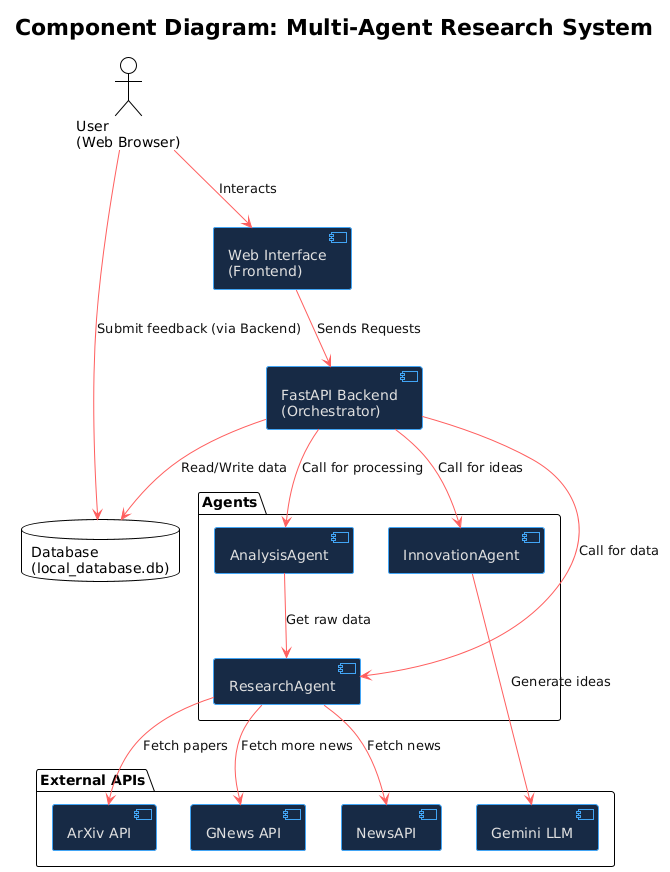

The diagram above was rendered by PlantUML. Its source (embedded in the PNG):
@startuml
!theme plain

title Component Diagram: Multi-Agent Research System

skinparam component {
  BackgroundColor #172A45
  BorderColor #42A5F5
  FontColor #E0E0E0
  ArrowColor #FF5E5E
  ArrowFontColor #111111
}

actor "User\n(Web Browser)" as User

component "Web Interface\n(Frontend)" as WebUI
component "FastAPI Backend\n(Orchestrator)" as Backend

package "Agents" {
  component "ResearchAgent"
  component "AnalysisAgent"
  component "InnovationAgent"
}

database "Database\n(local_database.db)" as DB

package "External APIs" {
  component "NewsAPI"
  component "ArXiv API"
  component "GNews API"
  component "Gemini LLM"
}

' Relationships
User --> WebUI : Interacts
WebUI --> Backend : Sends Requests

Backend --> ResearchAgent : Call for data
Backend --> AnalysisAgent : Call for processing
Backend --> InnovationAgent : Call for ideas

ResearchAgent --> "NewsAPI" : Fetch news
ResearchAgent --> "ArXiv API" : Fetch papers
ResearchAgent --> "GNews API" : Fetch more news

AnalysisAgent --> ResearchAgent : Get raw data

InnovationAgent --> "Gemini LLM" : Generate ideas

Backend --> DB : Read/Write data
User --> DB : Submit feedback (via Backend)
@enduml